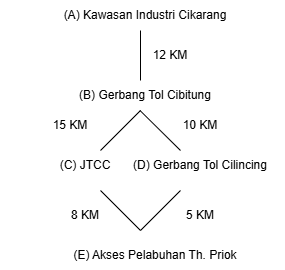

The diagram above was exported from draw.io. Its source (the exported page's mxGraphModel, read from the mxfile embedded in the PNG):
<mxGraphModel dx="426" dy="472" grid="1" gridSize="10" guides="1" tooltips="1" connect="1" arrows="1" fold="1" page="1" pageScale="1" pageWidth="827" pageHeight="1169" math="0" shadow="0">
  <root>
    <mxCell id="0" />
    <mxCell id="1" parent="0" />
    <mxCell id="NiIhDCk0alKvbIibYwlX-2" parent="1" style="text;html=1;whiteSpace=wrap;strokeColor=none;fillColor=none;align=center;verticalAlign=middle;rounded=0;" value="(A) Kawasan Industri Cikarang" vertex="1">
      <mxGeometry height="30" width="170" x="120" y="50" as="geometry" />
    </mxCell>
    <mxCell id="NiIhDCk0alKvbIibYwlX-3" edge="1" parent="1" style="endArrow=none;html=1;rounded=0;" value="">
      <mxGeometry height="50" relative="1" width="50" as="geometry">
        <mxPoint x="200" y="130" as="sourcePoint" />
        <mxPoint x="200" y="80" as="targetPoint" />
      </mxGeometry>
    </mxCell>
    <mxCell id="NiIhDCk0alKvbIibYwlX-4" parent="1" style="text;html=1;whiteSpace=wrap;strokeColor=none;fillColor=none;align=center;verticalAlign=middle;rounded=0;" value="12 KM" vertex="1">
      <mxGeometry height="30" width="60" x="200" y="90" as="geometry" />
    </mxCell>
    <mxCell id="NiIhDCk0alKvbIibYwlX-6" parent="1" style="text;html=1;whiteSpace=wrap;strokeColor=none;fillColor=none;align=center;verticalAlign=middle;rounded=0;" value="(B) Gerbang Tol Cibitung" vertex="1">
      <mxGeometry height="30" width="170" x="120" y="130" as="geometry" />
    </mxCell>
    <mxCell id="NiIhDCk0alKvbIibYwlX-7" edge="1" parent="1" style="endArrow=none;html=1;rounded=0;" value="">
      <mxGeometry height="50" relative="1" width="50" as="geometry">
        <mxPoint x="160" y="200" as="sourcePoint" />
        <mxPoint x="200" y="160" as="targetPoint" />
      </mxGeometry>
    </mxCell>
    <mxCell id="NiIhDCk0alKvbIibYwlX-8" edge="1" parent="1" style="endArrow=none;html=1;rounded=0;" value="">
      <mxGeometry height="50" relative="1" width="50" as="geometry">
        <mxPoint x="240" y="200" as="sourcePoint" />
        <mxPoint x="199.5" y="160" as="targetPoint" />
      </mxGeometry>
    </mxCell>
    <mxCell id="NiIhDCk0alKvbIibYwlX-9" parent="1" style="text;html=1;whiteSpace=wrap;strokeColor=none;fillColor=none;align=center;verticalAlign=middle;rounded=0;" value="15 KM" vertex="1">
      <mxGeometry height="30" width="60" x="100" y="160" as="geometry" />
    </mxCell>
    <mxCell id="NiIhDCk0alKvbIibYwlX-10" parent="1" style="text;html=1;whiteSpace=wrap;strokeColor=none;fillColor=none;align=center;verticalAlign=middle;rounded=0;" value="10 KM" vertex="1">
      <mxGeometry height="30" width="60" x="230" y="160" as="geometry" />
    </mxCell>
    <mxCell id="NiIhDCk0alKvbIibYwlX-11" parent="1" style="text;html=1;whiteSpace=wrap;strokeColor=none;fillColor=none;align=center;verticalAlign=middle;rounded=0;" value="(C) JTCC" vertex="1">
      <mxGeometry height="30" width="170" x="60" y="200" as="geometry" />
    </mxCell>
    <mxCell id="NiIhDCk0alKvbIibYwlX-12" parent="1" style="text;html=1;whiteSpace=wrap;strokeColor=none;fillColor=none;align=center;verticalAlign=middle;rounded=0;" value="(D) Gerbang Tol Cilincing" vertex="1">
      <mxGeometry height="30" width="170" x="175" y="200" as="geometry" />
    </mxCell>
    <mxCell id="NiIhDCk0alKvbIibYwlX-13" edge="1" parent="1" style="endArrow=none;html=1;rounded=0;" value="">
      <mxGeometry height="50" relative="1" width="50" as="geometry">
        <mxPoint x="200" y="280" as="sourcePoint" />
        <mxPoint x="160" y="240" as="targetPoint" />
      </mxGeometry>
    </mxCell>
    <mxCell id="NiIhDCk0alKvbIibYwlX-14" edge="1" parent="1" style="endArrow=none;html=1;rounded=0;" value="">
      <mxGeometry height="50" relative="1" width="50" as="geometry">
        <mxPoint x="200" y="280" as="sourcePoint" />
        <mxPoint x="240" y="240" as="targetPoint" />
      </mxGeometry>
    </mxCell>
    <mxCell id="NiIhDCk0alKvbIibYwlX-15" parent="1" style="text;html=1;whiteSpace=wrap;strokeColor=none;fillColor=none;align=center;verticalAlign=middle;rounded=0;" value="5 KM" vertex="1">
      <mxGeometry height="30" width="60" x="230" y="250" as="geometry" />
    </mxCell>
    <mxCell id="NiIhDCk0alKvbIibYwlX-16" parent="1" style="text;html=1;whiteSpace=wrap;strokeColor=none;fillColor=none;align=center;verticalAlign=middle;rounded=0;" value="8 KM" vertex="1">
      <mxGeometry height="30" width="60" x="115" y="250" as="geometry" />
    </mxCell>
    <mxCell id="NiIhDCk0alKvbIibYwlX-17" parent="1" style="text;html=1;whiteSpace=wrap;strokeColor=none;fillColor=none;align=center;verticalAlign=middle;rounded=0;" value="(E) Akses Pelabuhan Th. Priok" vertex="1">
      <mxGeometry height="30" width="170" x="130" y="290" as="geometry" />
    </mxCell>
  </root>
</mxGraphModel>